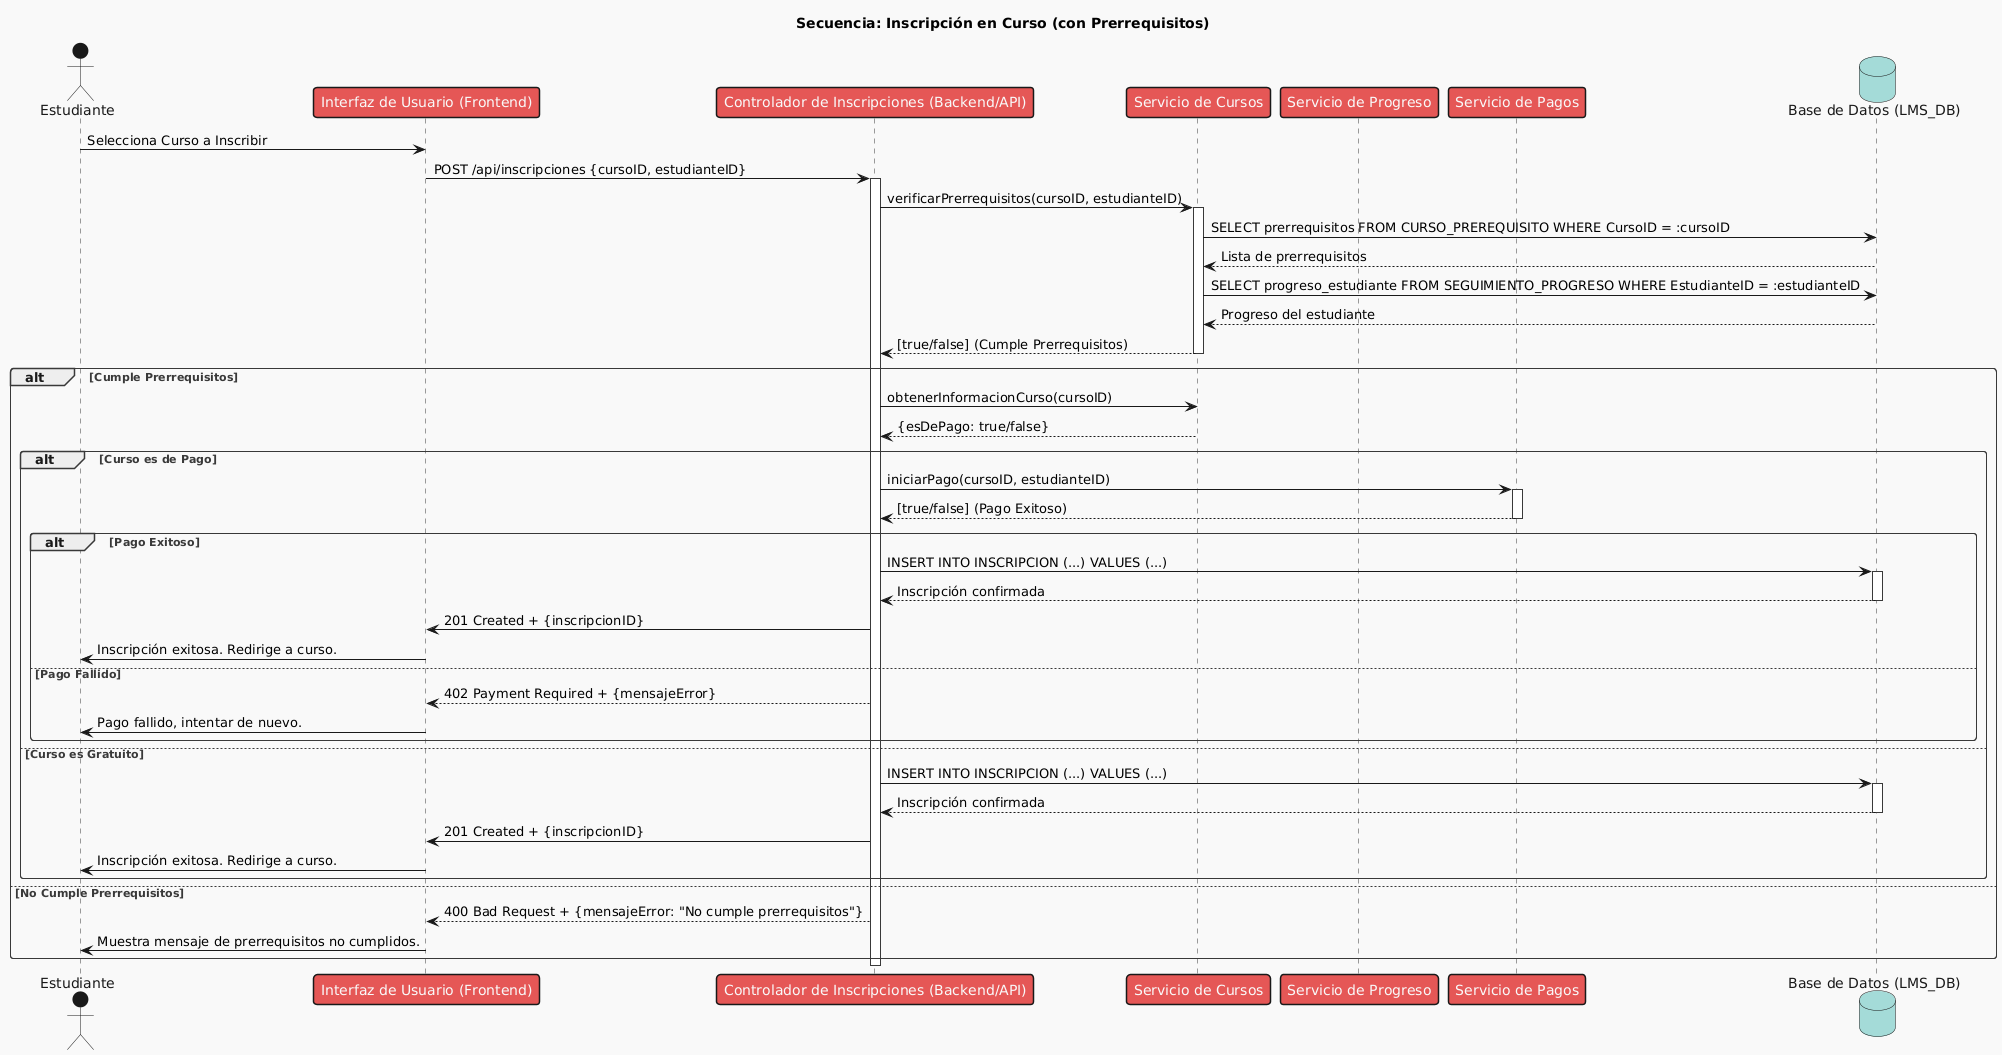

The diagram above was rendered by PlantUML. Its source (embedded in the PNG):
@startuml
!theme mars
title Secuencia: Inscripción en Curso (con Prerrequisitos)

actor Estudiante
participant "Interfaz de Usuario (Frontend)" as UI
participant "Controlador de Inscripciones (Backend/API)" as EnrollmentController
participant "Servicio de Cursos" as CourseService
participant "Servicio de Progreso" as ProgressService
participant "Servicio de Pagos" as PaymentService
database "Base de Datos (LMS_DB)" as DB

Estudiante -> UI: Selecciona Curso a Inscribir
UI -> EnrollmentController: POST /api/inscripciones {cursoID, estudianteID}
activate EnrollmentController
EnrollmentController -> CourseService: verificarPrerrequisitos(cursoID, estudianteID)
activate CourseService
CourseService -> DB: SELECT prerrequisitos FROM CURSO_PREREQUISITO WHERE CursoID = :cursoID
DB --> CourseService: Lista de prerrequisitos
CourseService -> DB: SELECT progreso_estudiante FROM SEGUIMIENTO_PROGRESO WHERE EstudianteID = :estudianteID
DB --> CourseService: Progreso del estudiante
CourseService --> EnrollmentController: [true/false] (Cumple Prerrequisitos)
deactivate CourseService

alt Cumple Prerrequisitos
  EnrollmentController -> CourseService: obtenerInformacionCurso(cursoID)
  CourseService --> EnrollmentController: {esDePago: true/false}
  deactivate CourseService

  alt Curso es de Pago
    EnrollmentController -> PaymentService: iniciarPago(cursoID, estudianteID)
    activate PaymentService
    PaymentService --> EnrollmentController: [true/false] (Pago Exitoso)
    deactivate PaymentService

    alt Pago Exitoso
      EnrollmentController -> DB: INSERT INTO INSCRIPCION (...) VALUES (...)
      activate DB
      DB --> EnrollmentController: Inscripción confirmada
      deactivate DB
      EnrollmentController -> UI: 201 Created + {inscripcionID}
      UI -> Estudiante: Inscripción exitosa. Redirige a curso.
    else Pago Fallido
      EnrollmentController --> UI: 402 Payment Required + {mensajeError}
      UI -> Estudiante: Pago fallido, intentar de nuevo.
    end alt
  else Curso es Gratuito
    EnrollmentController -> DB: INSERT INTO INSCRIPCION (...) VALUES (...)
    activate DB
    DB --> EnrollmentController: Inscripción confirmada
    deactivate DB
    EnrollmentController -> UI: 201 Created + {inscripcionID}
    UI -> Estudiante: Inscripción exitosa. Redirige a curso.
  end alt
else No Cumple Prerrequisitos
  EnrollmentController --> UI: 400 Bad Request + {mensajeError: "No cumple prerrequisitos"}
  UI -> Estudiante: Muestra mensaje de prerrequisitos no cumplidos.
end alt
deactivate EnrollmentController
@enduml